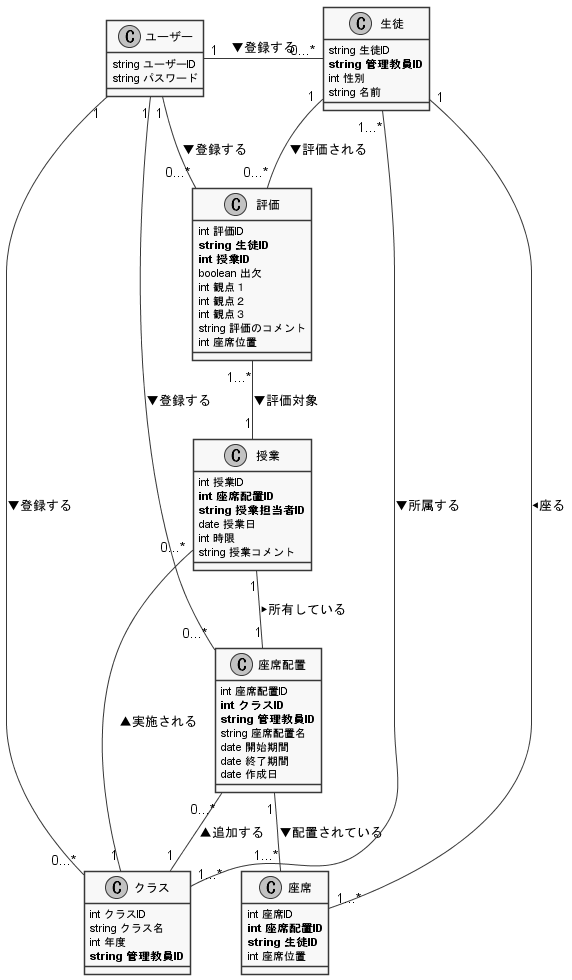

The diagram above was rendered by PlantUML. Its source (embedded in the PNG):
@startuml class_diagram
skinparam monochrome true
skinparam shadowing false
' クラスを定義

class ユーザー{
    string ユーザーID
    string パスワード
}

class 生徒{
    string 生徒ID
    **string 管理教員ID**
    int 性別
    string 名前
}
class クラス{
    int クラスID
    string クラス名
    int 年度
    **string 管理教員ID**
}

class 座席配置{
    int 座席配置ID
    **int クラスID**
    **string 管理教員ID**
    string 座席配置名
    date 開始期間
    date 終了期間
    date 作成日
}
class 座席{
    int 座席ID
    **int 座席配置ID**
    **string 生徒ID**
    int 座席位置
}
class 評価{
    int 評価ID
    **string 生徒ID**
    **int 授業ID**
    boolean 出欠
    int 観点１
    int 観点２
    int 観点３
    string 評価のコメント
    int 座席位置
}

class 授業{
    int 授業ID
    **int 座席配置ID**
    **string 授業担当者ID**
    date 授業日
    int 時限
    string 授業コメント
}


' 関係を定義
'left to right direction

座席配置 "1"--"1...*" 座席 : ▼配置されている
評価 "1...*" -- "1"  授業:▼評価対象
生徒 "1...*" -- "1...*" クラス :▼所属する
生徒"1" -- "0...*" 評価:▼評価される
ユーザー"1" - "0...*" 生徒 :▼登録する
座席 "1...*" - "1" 生徒:◀座る
ユーザー"1" -- "0...*" 座席配置 :▼登録する
ユーザー"1" - "0...*" クラス :▼登録する
座席配置 "0...*" -- "1"クラス:▲追加する
評価 "0...*" -- "1" ユーザー :▼登録する
授業 "0...*"- "1"クラス:▲実施される
授業 "1"-- "1" 座席配置:▶所有している
' umlの終了を宣言
@enduml